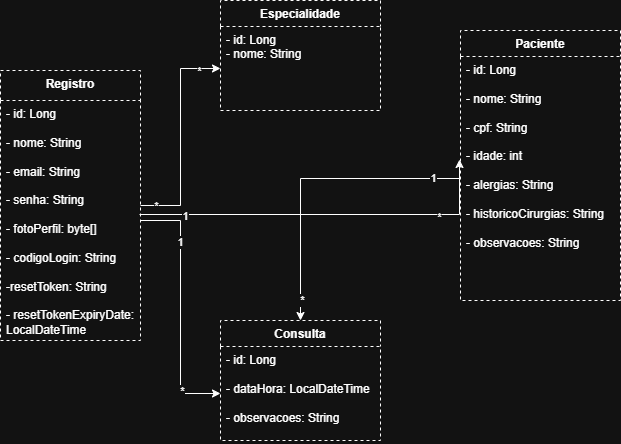

The diagram above was exported from draw.io. Its source (the exported page's mxGraphModel, read from the mxfile embedded in the PNG):
<mxGraphModel dx="821" dy="1693" grid="1" gridSize="10" guides="1" tooltips="1" connect="1" arrows="1" fold="1" page="1" pageScale="1" pageWidth="827" pageHeight="1169" math="0" shadow="0">
  <root>
    <mxCell id="0" />
    <mxCell id="1" parent="0" />
    <mxCell id="ShX_dNP4Gm3KoEHhssxl-62" style="edgeStyle=orthogonalEdgeStyle;shape=wire;rounded=0;orthogonalLoop=1;jettySize=auto;html=1;entryX=0;entryY=0.5;entryDx=0;entryDy=0;dashed=1;" edge="1" parent="1" source="ShX_dNP4Gm3KoEHhssxl-6" target="ShX_dNP4Gm3KoEHhssxl-40">
      <mxGeometry relative="1" as="geometry" />
    </mxCell>
    <mxCell id="ShX_dNP4Gm3KoEHhssxl-63" value="*" style="edgeLabel;html=1;align=center;verticalAlign=middle;resizable=0;points=[];dashed=1;" vertex="1" connectable="0" parent="ShX_dNP4Gm3KoEHhssxl-62">
      <mxGeometry x="-0.8618" relative="1" as="geometry">
        <mxPoint as="offset" />
      </mxGeometry>
    </mxCell>
    <mxCell id="ShX_dNP4Gm3KoEHhssxl-64" value="*" style="edgeLabel;html=1;align=center;verticalAlign=middle;resizable=0;points=[];dashed=1;" vertex="1" connectable="0" parent="ShX_dNP4Gm3KoEHhssxl-62">
      <mxGeometry x="0.7972" y="-2" relative="1" as="geometry">
        <mxPoint as="offset" />
      </mxGeometry>
    </mxCell>
    <mxCell id="ShX_dNP4Gm3KoEHhssxl-6" value="Registro&lt;div&gt;&lt;br&gt;&lt;/div&gt;" style="swimlane;fontStyle=1;align=center;verticalAlign=top;childLayout=stackLayout;horizontal=1;startSize=30;horizontalStack=0;resizeParent=1;resizeParentMax=0;resizeLast=0;collapsible=1;marginBottom=0;whiteSpace=wrap;html=1;dashed=1;" vertex="1" parent="1">
      <mxGeometry width="140" height="270" as="geometry">
        <mxRectangle width="90" height="40" as="alternateBounds" />
      </mxGeometry>
    </mxCell>
    <mxCell id="ShX_dNP4Gm3KoEHhssxl-47" style="edgeStyle=orthogonalEdgeStyle;shape=wire;rounded=0;orthogonalLoop=1;jettySize=auto;html=1;entryX=0;entryY=0.5;entryDx=0;entryDy=0;dashed=1;" edge="1" parent="1">
      <mxGeometry relative="1" as="geometry">
        <mxPoint x="139" y="144" as="sourcePoint" />
        <mxPoint x="459" y="89" as="targetPoint" />
      </mxGeometry>
    </mxCell>
    <mxCell id="ShX_dNP4Gm3KoEHhssxl-48" value="1" style="edgeLabel;html=1;align=center;verticalAlign=middle;resizable=0;points=[];dashed=1;" vertex="1" connectable="0" parent="ShX_dNP4Gm3KoEHhssxl-47">
      <mxGeometry x="-0.76" y="-1" relative="1" as="geometry">
        <mxPoint as="offset" />
      </mxGeometry>
    </mxCell>
    <mxCell id="ShX_dNP4Gm3KoEHhssxl-65" value="*" style="edgeLabel;html=1;align=center;verticalAlign=middle;resizable=0;points=[];dashed=1;" vertex="1" connectable="0" parent="ShX_dNP4Gm3KoEHhssxl-47">
      <mxGeometry x="0.5947" y="-2" relative="1" as="geometry">
        <mxPoint as="offset" />
      </mxGeometry>
    </mxCell>
    <mxCell id="ShX_dNP4Gm3KoEHhssxl-60" style="edgeStyle=orthogonalEdgeStyle;shape=wire;rounded=0;orthogonalLoop=1;jettySize=auto;html=1;dashed=1;entryX=0;entryY=0.5;entryDx=0;entryDy=0;" edge="1" parent="1" source="ShX_dNP4Gm3KoEHhssxl-9" target="ShX_dNP4Gm3KoEHhssxl-44">
      <mxGeometry relative="1" as="geometry">
        <mxPoint x="10" y="380" as="targetPoint" />
      </mxGeometry>
    </mxCell>
    <mxCell id="ShX_dNP4Gm3KoEHhssxl-61" value="*" style="edgeLabel;html=1;align=center;verticalAlign=middle;resizable=0;points=[];dashed=1;" vertex="1" connectable="0" parent="ShX_dNP4Gm3KoEHhssxl-60">
      <mxGeometry x="0.6601" y="1" relative="1" as="geometry">
        <mxPoint as="offset" />
      </mxGeometry>
    </mxCell>
    <mxCell id="ShX_dNP4Gm3KoEHhssxl-66" value="1" style="edgeLabel;html=1;align=center;verticalAlign=middle;resizable=0;points=[];dashed=1;" vertex="1" connectable="0" parent="ShX_dNP4Gm3KoEHhssxl-60">
      <mxGeometry x="-0.5178" y="-1" relative="1" as="geometry">
        <mxPoint as="offset" />
      </mxGeometry>
    </mxCell>
    <mxCell id="ShX_dNP4Gm3KoEHhssxl-9" value="- id: Long&lt;br&gt;&lt;br&gt;&lt;div&gt;- nome: String&lt;br&gt;&lt;br&gt;&lt;div&gt;- email: String&lt;br&gt;&lt;br&gt;&lt;div&gt;- senha: String&lt;br&gt;&lt;br&gt;&lt;div&gt;- fotoPerfil: byte[]&lt;br&gt;&lt;br&gt;&lt;div&gt;- codigoLogin: String&lt;br&gt;&lt;br&gt;&lt;div&gt;-&lt;span style=&quot;background-color: transparent; color: light-dark(rgb(0, 0, 0), rgb(255, 255, 255));&quot;&gt;resetToken: String&lt;/span&gt;&lt;div&gt;&lt;br&gt;&lt;/div&gt;&lt;div&gt;- resetTokenExpiryDate: LocalDateTime&lt;/div&gt;&lt;/div&gt;&lt;/div&gt;&lt;/div&gt;&lt;/div&gt;&lt;/div&gt;&lt;/div&gt;" style="text;strokeColor=none;fillColor=none;align=left;verticalAlign=top;spacingLeft=4;spacingRight=4;overflow=hidden;rotatable=0;points=[[0,0.5],[1,0.5]];portConstraint=eastwest;whiteSpace=wrap;html=1;" vertex="1" parent="1">
      <mxGeometry y="30" width="140" height="240" as="geometry" />
    </mxCell>
    <mxCell id="ShX_dNP4Gm3KoEHhssxl-25" value="Paciente&lt;div&gt;&lt;br&gt;&lt;/div&gt;" style="swimlane;fontStyle=1;align=center;verticalAlign=top;childLayout=stackLayout;horizontal=1;startSize=26;horizontalStack=0;resizeParent=1;resizeParentMax=0;resizeLast=0;collapsible=1;marginBottom=0;whiteSpace=wrap;html=1;dashed=1;" vertex="1" parent="1">
      <mxGeometry x="460" y="-40" width="160" height="270" as="geometry" />
    </mxCell>
    <mxCell id="ShX_dNP4Gm3KoEHhssxl-26" value="&lt;div&gt;&lt;div&gt;- id: Long&lt;/div&gt;&lt;/div&gt;&lt;div&gt;&lt;br&gt;&lt;/div&gt;&lt;div&gt;- nome: String&lt;/div&gt;&lt;div&gt;&lt;br&gt;&lt;/div&gt;&lt;div&gt;- cpf: String&lt;/div&gt;&lt;div&gt;&lt;br&gt;&lt;/div&gt;&lt;div&gt;- idade: int&lt;/div&gt;&lt;div&gt;&lt;br&gt;&lt;/div&gt;&lt;div&gt;- alergias: String&lt;/div&gt;&lt;div&gt;&lt;br&gt;&lt;/div&gt;&lt;div&gt;- historicoCirurgias: String&lt;/div&gt;&lt;div&gt;&lt;span style=&quot;background-color: transparent; color: light-dark(rgb(0, 0, 0), rgb(255, 255, 255));&quot;&gt;&lt;br&gt;&lt;/span&gt;&lt;/div&gt;&lt;div&gt;&lt;span style=&quot;background-color: transparent; color: light-dark(rgb(0, 0, 0), rgb(255, 255, 255));&quot;&gt;- observacoes: String&lt;/span&gt;&lt;/div&gt;" style="text;strokeColor=none;fillColor=none;align=left;verticalAlign=top;spacingLeft=4;spacingRight=4;overflow=hidden;rotatable=0;points=[[0,0.5],[1,0.5]];portConstraint=eastwest;whiteSpace=wrap;html=1;" vertex="1" parent="ShX_dNP4Gm3KoEHhssxl-25">
      <mxGeometry y="26" width="160" height="244" as="geometry" />
    </mxCell>
    <mxCell id="ShX_dNP4Gm3KoEHhssxl-39" value="Especialidade" style="swimlane;fontStyle=1;align=center;verticalAlign=top;childLayout=stackLayout;horizontal=1;startSize=26;horizontalStack=0;resizeParent=1;resizeParentMax=0;resizeLast=0;collapsible=1;marginBottom=0;whiteSpace=wrap;html=1;dashed=1;" vertex="1" parent="1">
      <mxGeometry x="220" y="-70" width="160" height="110" as="geometry" />
    </mxCell>
    <mxCell id="ShX_dNP4Gm3KoEHhssxl-40" value="- id: Long&lt;br&gt;- nome: String" style="text;strokeColor=none;fillColor=none;align=left;verticalAlign=top;spacingLeft=4;spacingRight=4;overflow=hidden;rotatable=0;points=[[0,0.5],[1,0.5]];portConstraint=eastwest;whiteSpace=wrap;html=1;" vertex="1" parent="ShX_dNP4Gm3KoEHhssxl-39">
      <mxGeometry y="26" width="160" height="84" as="geometry" />
    </mxCell>
    <mxCell id="ShX_dNP4Gm3KoEHhssxl-43" value="Consulta" style="swimlane;fontStyle=1;align=center;verticalAlign=top;childLayout=stackLayout;horizontal=1;startSize=26;horizontalStack=0;resizeParent=1;resizeParentMax=0;resizeLast=0;collapsible=1;marginBottom=0;whiteSpace=wrap;html=1;dashed=1;" vertex="1" parent="1">
      <mxGeometry x="220" y="250" width="160" height="120" as="geometry" />
    </mxCell>
    <mxCell id="ShX_dNP4Gm3KoEHhssxl-44" value="- id: Long&lt;br&gt;&lt;br&gt;&lt;div&gt;- dataHora: LocalDateTime&lt;br&gt;&lt;br&gt;&lt;/div&gt;&lt;div&gt;- observacoes: String&lt;/div&gt;" style="text;strokeColor=none;fillColor=none;align=left;verticalAlign=top;spacingLeft=4;spacingRight=4;overflow=hidden;rotatable=0;points=[[0,0.5],[1,0.5]];portConstraint=eastwest;whiteSpace=wrap;html=1;" vertex="1" parent="ShX_dNP4Gm3KoEHhssxl-43">
      <mxGeometry y="26" width="160" height="94" as="geometry" />
    </mxCell>
    <mxCell id="ShX_dNP4Gm3KoEHhssxl-67" style="edgeStyle=orthogonalEdgeStyle;shape=wire;rounded=0;orthogonalLoop=1;jettySize=auto;html=1;entryX=0.5;entryY=0;entryDx=0;entryDy=0;dashed=1;" edge="1" parent="1" source="ShX_dNP4Gm3KoEHhssxl-26" target="ShX_dNP4Gm3KoEHhssxl-43">
      <mxGeometry relative="1" as="geometry" />
    </mxCell>
    <mxCell id="ShX_dNP4Gm3KoEHhssxl-68" value="1" style="edgeLabel;html=1;align=center;verticalAlign=middle;resizable=0;points=[];dashed=1;" vertex="1" connectable="0" parent="ShX_dNP4Gm3KoEHhssxl-67">
      <mxGeometry x="-0.8146" y="-1" relative="1" as="geometry">
        <mxPoint as="offset" />
      </mxGeometry>
    </mxCell>
    <mxCell id="ShX_dNP4Gm3KoEHhssxl-71" value="*" style="edgeLabel;html=1;align=center;verticalAlign=middle;resizable=0;points=[];dashed=1;" vertex="1" connectable="0" parent="ShX_dNP4Gm3KoEHhssxl-67">
      <mxGeometry x="0.8609" y="1" relative="1" as="geometry">
        <mxPoint as="offset" />
      </mxGeometry>
    </mxCell>
  </root>
</mxGraphModel>